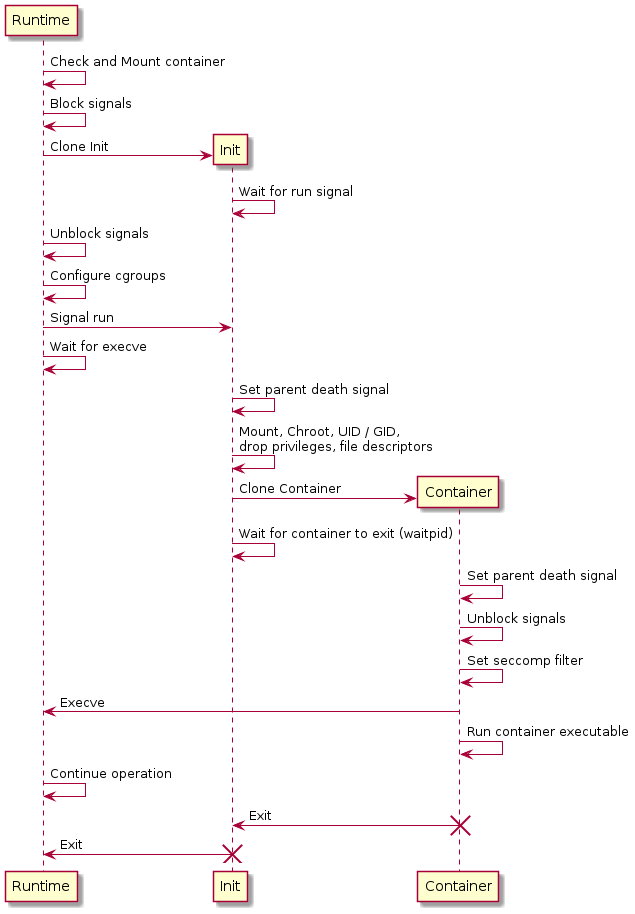

The diagram above was rendered by PlantUML. Its source (embedded in the PNG):
@startuml container_startup
Runtime -> Runtime: Check and Mount container
Runtime -> Runtime: Block signals
create Init
Runtime -> Init: Clone Init
Init -> Init: Wait for run signal
Runtime -> Runtime: Unblock signals
Runtime -> Runtime: Configure cgroups
Runtime -> Init: Signal run
Runtime -> Runtime: Wait for execve
Init -> Init: Set parent death signal
Init -> Init: Mount, Chroot, UID / GID,\ndrop privileges, file descriptors
create Container
Init -> Container: Clone Container
Init -> Init: Wait for container to exit (waitpid)
Container -> Container: Set parent death signal
Container -> Container: Unblock signals
Container -> Container: Set seccomp filter
Container -> Runtime: Execve 
Container -> Container: Run container executable
Runtime -> Runtime: Continue operation
Container -> Init: Exit
destroy Container
Init -> Runtime: Exit
destroy Init
@enduml